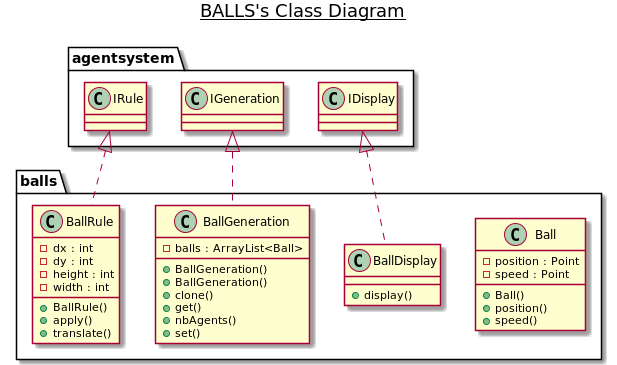

The diagram above was rendered by PlantUML. Its source (embedded in the PNG):
@startuml

title __BALLS's Class Diagram__\n

  namespace balls {
    class balls.Ball {
        - position : Point
        - speed : Point
        + Ball()
        + position()
        + speed()
    }
  }
  

  namespace balls {
    class balls.BallDisplay {
        + display()
    }
  }
  

  namespace balls {
    class balls.BallGeneration {
        - balls : ArrayList<Ball>
        + BallGeneration()
        + BallGeneration()
        + clone()
        + get()
        + nbAgents()
        + set()
    }
  }
  

  namespace balls {
    class balls.BallRule {
        - dx : int
        - dy : int
        - height : int
        - width : int
        + BallRule()
        + apply()
        + translate()
    }
  }
  

  balls.BallDisplay .up.|> agentsystem.IDisplay
  balls.BallGeneration .up.|> agentsystem.IGeneration
  balls.BallRule .up.|> agentsystem.IRule


@enduml